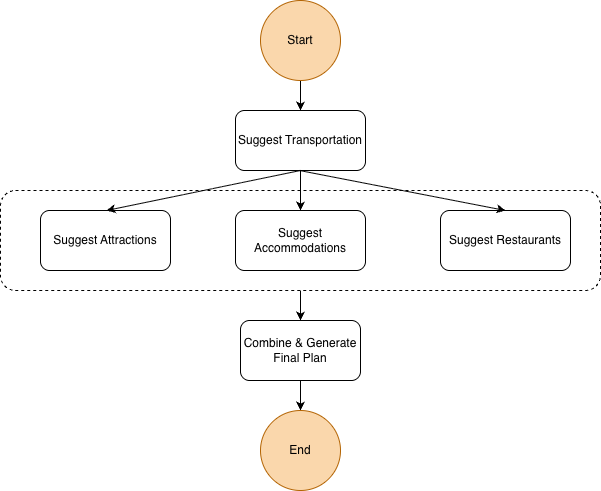

The diagram above was exported from draw.io. Its source (the exported page's mxGraphModel, read from the mxfile embedded in the PNG):
<mxGraphModel dx="963" dy="545" grid="1" gridSize="10" guides="1" tooltips="1" connect="1" arrows="1" fold="1" page="1" pageScale="1" pageWidth="827" pageHeight="1169" math="0" shadow="0">
  <root>
    <mxCell id="0" />
    <mxCell id="1" parent="0" />
    <mxCell id="y0AwS-GCqsv-Hsk1XBWa-15" value="" style="edgeStyle=orthogonalEdgeStyle;rounded=0;orthogonalLoop=1;jettySize=auto;html=1;" parent="1" source="y0AwS-GCqsv-Hsk1XBWa-1" target="y0AwS-GCqsv-Hsk1XBWa-2" edge="1">
      <mxGeometry relative="1" as="geometry" />
    </mxCell>
    <mxCell id="y0AwS-GCqsv-Hsk1XBWa-1" value="Start" style="ellipse;whiteSpace=wrap;html=1;aspect=fixed;fillColor=#fad7ac;strokeColor=#b46504;" parent="1" vertex="1">
      <mxGeometry x="350" y="20" width="80" height="80" as="geometry" />
    </mxCell>
    <mxCell id="y0AwS-GCqsv-Hsk1XBWa-16" value="" style="edgeStyle=orthogonalEdgeStyle;rounded=0;orthogonalLoop=1;jettySize=auto;html=1;" parent="1" source="y0AwS-GCqsv-Hsk1XBWa-2" target="y0AwS-GCqsv-Hsk1XBWa-4" edge="1">
      <mxGeometry relative="1" as="geometry" />
    </mxCell>
    <mxCell id="y0AwS-GCqsv-Hsk1XBWa-2" value="Suggest Transportation" style="rounded=1;whiteSpace=wrap;html=1;" parent="1" vertex="1">
      <mxGeometry x="325" y="130" width="130" height="60" as="geometry" />
    </mxCell>
    <mxCell id="y0AwS-GCqsv-Hsk1XBWa-3" value="Suggest Restaurants" style="rounded=1;whiteSpace=wrap;html=1;" parent="1" vertex="1">
      <mxGeometry x="530" y="230" width="130" height="60" as="geometry" />
    </mxCell>
    <mxCell id="y0AwS-GCqsv-Hsk1XBWa-4" value="Suggest Accommodations" style="rounded=1;whiteSpace=wrap;html=1;" parent="1" vertex="1">
      <mxGeometry x="325" y="230" width="130" height="60" as="geometry" />
    </mxCell>
    <mxCell id="y0AwS-GCqsv-Hsk1XBWa-5" value="Suggest Attractions" style="rounded=1;whiteSpace=wrap;html=1;" parent="1" vertex="1">
      <mxGeometry x="130" y="230" width="130" height="60" as="geometry" />
    </mxCell>
    <mxCell id="y0AwS-GCqsv-Hsk1XBWa-6" value="Combine &amp;amp; Generate Final Plan" style="rounded=1;whiteSpace=wrap;html=1;" parent="1" vertex="1">
      <mxGeometry x="330" y="340" width="120" height="60" as="geometry" />
    </mxCell>
    <mxCell id="y0AwS-GCqsv-Hsk1XBWa-22" value="" style="endArrow=classic;html=1;rounded=0;entryX=0.5;entryY=0;entryDx=0;entryDy=0;" parent="1" target="y0AwS-GCqsv-Hsk1XBWa-3" edge="1">
      <mxGeometry width="50" height="50" relative="1" as="geometry">
        <mxPoint x="389" y="190" as="sourcePoint" />
        <mxPoint x="439" y="140" as="targetPoint" />
      </mxGeometry>
    </mxCell>
    <mxCell id="y0AwS-GCqsv-Hsk1XBWa-23" value="" style="endArrow=classic;html=1;rounded=0;entryX=0.5;entryY=0;entryDx=0;entryDy=0;exitX=0.5;exitY=1;exitDx=0;exitDy=0;" parent="1" source="y0AwS-GCqsv-Hsk1XBWa-2" edge="1">
      <mxGeometry width="50" height="50" relative="1" as="geometry">
        <mxPoint x="-10" y="190" as="sourcePoint" />
        <mxPoint x="196" y="230" as="targetPoint" />
      </mxGeometry>
    </mxCell>
    <mxCell id="y0AwS-GCqsv-Hsk1XBWa-24" value="" style="edgeStyle=orthogonalEdgeStyle;rounded=0;orthogonalLoop=1;jettySize=auto;html=1;" parent="1" source="y0AwS-GCqsv-Hsk1XBWa-6" target="y0AwS-GCqsv-Hsk1XBWa-7" edge="1">
      <mxGeometry relative="1" as="geometry">
        <mxPoint x="390" y="400" as="sourcePoint" />
        <mxPoint x="414" y="500" as="targetPoint" />
      </mxGeometry>
    </mxCell>
    <mxCell id="y0AwS-GCqsv-Hsk1XBWa-7" value="End" style="ellipse;whiteSpace=wrap;html=1;aspect=fixed;fillColor=#fad7ac;strokeColor=#b46504;" parent="1" vertex="1">
      <mxGeometry x="350" y="430" width="80" height="80" as="geometry" />
    </mxCell>
    <mxCell id="g6jSG7_7AEyBDzZeQG82-3" value="" style="edgeStyle=orthogonalEdgeStyle;rounded=0;orthogonalLoop=1;jettySize=auto;html=1;" edge="1" parent="1" source="g6jSG7_7AEyBDzZeQG82-2" target="y0AwS-GCqsv-Hsk1XBWa-6">
      <mxGeometry relative="1" as="geometry" />
    </mxCell>
    <mxCell id="g6jSG7_7AEyBDzZeQG82-2" value="" style="rounded=1;whiteSpace=wrap;html=1;fillColor=none;dashed=1;" vertex="1" parent="1">
      <mxGeometry x="90" y="210" width="600" height="100" as="geometry" />
    </mxCell>
  </root>
</mxGraphModel>